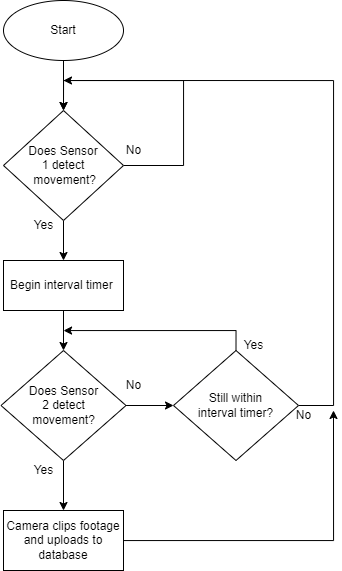

The diagram above was exported from draw.io. Its source (the exported page's mxGraphModel, read from the mxfile embedded in the PNG):
<mxGraphModel dx="1235" dy="641" grid="1" gridSize="10" guides="1" tooltips="1" connect="1" arrows="1" fold="1" page="1" pageScale="1" pageWidth="850" pageHeight="1100" math="0" shadow="0">
  <root>
    <mxCell id="0" />
    <mxCell id="1" parent="0" />
    <mxCell id="Lx5FxVdhqiOAjh-NJIth-4" value="" style="edgeStyle=orthogonalEdgeStyle;rounded=0;orthogonalLoop=1;jettySize=auto;html=1;" edge="1" parent="1" source="Lx5FxVdhqiOAjh-NJIth-1" target="Lx5FxVdhqiOAjh-NJIth-3">
      <mxGeometry relative="1" as="geometry" />
    </mxCell>
    <mxCell id="Lx5FxVdhqiOAjh-NJIth-1" value="Start" style="ellipse;whiteSpace=wrap;html=1;" vertex="1" parent="1">
      <mxGeometry x="300" y="10" width="120" height="60" as="geometry" />
    </mxCell>
    <mxCell id="Lx5FxVdhqiOAjh-NJIth-5" style="edgeStyle=orthogonalEdgeStyle;rounded=0;orthogonalLoop=1;jettySize=auto;html=1;entryX=0.5;entryY=0;entryDx=0;entryDy=0;" edge="1" parent="1" source="Lx5FxVdhqiOAjh-NJIth-3" target="Lx5FxVdhqiOAjh-NJIth-3">
      <mxGeometry relative="1" as="geometry">
        <mxPoint x="360" y="90" as="targetPoint" />
        <Array as="points">
          <mxPoint x="480" y="175" />
          <mxPoint x="480" y="90" />
          <mxPoint x="360" y="90" />
        </Array>
      </mxGeometry>
    </mxCell>
    <mxCell id="Lx5FxVdhqiOAjh-NJIth-7" style="edgeStyle=orthogonalEdgeStyle;rounded=0;orthogonalLoop=1;jettySize=auto;html=1;entryX=0.5;entryY=0;entryDx=0;entryDy=0;" edge="1" parent="1" source="Lx5FxVdhqiOAjh-NJIth-3" target="Lx5FxVdhqiOAjh-NJIth-9">
      <mxGeometry relative="1" as="geometry">
        <mxPoint x="360" y="280" as="targetPoint" />
      </mxGeometry>
    </mxCell>
    <mxCell id="Lx5FxVdhqiOAjh-NJIth-3" value="Does Sensor &lt;br&gt;1 detect&lt;br&gt;&amp;nbsp;movement?" style="rhombus;whiteSpace=wrap;html=1;" vertex="1" parent="1">
      <mxGeometry x="300" y="120" width="120" height="110" as="geometry" />
    </mxCell>
    <mxCell id="Lx5FxVdhqiOAjh-NJIth-6" value="No" style="text;html=1;align=center;verticalAlign=middle;resizable=0;points=[];autosize=1;strokeColor=none;fillColor=none;" vertex="1" parent="1">
      <mxGeometry x="410" y="145" width="40" height="30" as="geometry" />
    </mxCell>
    <mxCell id="Lx5FxVdhqiOAjh-NJIth-8" value="Yes" style="text;html=1;align=center;verticalAlign=middle;resizable=0;points=[];autosize=1;strokeColor=none;fillColor=none;" vertex="1" parent="1">
      <mxGeometry x="320" y="220" width="40" height="30" as="geometry" />
    </mxCell>
    <mxCell id="Lx5FxVdhqiOAjh-NJIth-11" value="" style="edgeStyle=orthogonalEdgeStyle;rounded=0;orthogonalLoop=1;jettySize=auto;html=1;" edge="1" parent="1" source="Lx5FxVdhqiOAjh-NJIth-9" target="Lx5FxVdhqiOAjh-NJIth-10">
      <mxGeometry relative="1" as="geometry" />
    </mxCell>
    <mxCell id="Lx5FxVdhqiOAjh-NJIth-9" value="Begin interval timer&amp;nbsp;" style="rounded=0;whiteSpace=wrap;html=1;" vertex="1" parent="1">
      <mxGeometry x="300" y="270" width="120" height="50" as="geometry" />
    </mxCell>
    <mxCell id="Lx5FxVdhqiOAjh-NJIth-13" value="" style="edgeStyle=orthogonalEdgeStyle;rounded=0;orthogonalLoop=1;jettySize=auto;html=1;" edge="1" parent="1" source="Lx5FxVdhqiOAjh-NJIth-10" target="Lx5FxVdhqiOAjh-NJIth-12">
      <mxGeometry relative="1" as="geometry" />
    </mxCell>
    <mxCell id="Lx5FxVdhqiOAjh-NJIth-16" value="" style="edgeStyle=orthogonalEdgeStyle;rounded=0;orthogonalLoop=1;jettySize=auto;html=1;" edge="1" parent="1" source="Lx5FxVdhqiOAjh-NJIth-10" target="Lx5FxVdhqiOAjh-NJIth-15">
      <mxGeometry relative="1" as="geometry" />
    </mxCell>
    <mxCell id="Lx5FxVdhqiOAjh-NJIth-10" value="Does Sensor&lt;br&gt;2 detect&lt;br&gt;movement?" style="rhombus;whiteSpace=wrap;html=1;rounded=0;" vertex="1" parent="1">
      <mxGeometry x="297.5" y="360" width="125" height="110" as="geometry" />
    </mxCell>
    <mxCell id="Lx5FxVdhqiOAjh-NJIth-23" style="edgeStyle=orthogonalEdgeStyle;rounded=0;orthogonalLoop=1;jettySize=auto;html=1;" edge="1" parent="1" source="Lx5FxVdhqiOAjh-NJIth-12">
      <mxGeometry relative="1" as="geometry">
        <mxPoint x="630" y="420" as="targetPoint" />
      </mxGeometry>
    </mxCell>
    <mxCell id="Lx5FxVdhqiOAjh-NJIth-12" value="Camera clips footage and uploads to database" style="whiteSpace=wrap;html=1;rounded=0;" vertex="1" parent="1">
      <mxGeometry x="300" y="520" width="120" height="60" as="geometry" />
    </mxCell>
    <mxCell id="Lx5FxVdhqiOAjh-NJIth-14" value="Yes" style="text;html=1;align=center;verticalAlign=middle;resizable=0;points=[];autosize=1;strokeColor=none;fillColor=none;" vertex="1" parent="1">
      <mxGeometry x="320" y="465" width="40" height="30" as="geometry" />
    </mxCell>
    <mxCell id="Lx5FxVdhqiOAjh-NJIth-17" style="edgeStyle=orthogonalEdgeStyle;rounded=0;orthogonalLoop=1;jettySize=auto;html=1;exitX=0.5;exitY=0;exitDx=0;exitDy=0;" edge="1" parent="1" source="Lx5FxVdhqiOAjh-NJIth-15">
      <mxGeometry relative="1" as="geometry">
        <mxPoint x="360" y="340" as="targetPoint" />
        <Array as="points">
          <mxPoint x="533" y="340" />
          <mxPoint x="360" y="340" />
        </Array>
      </mxGeometry>
    </mxCell>
    <mxCell id="Lx5FxVdhqiOAjh-NJIth-19" style="edgeStyle=orthogonalEdgeStyle;rounded=0;orthogonalLoop=1;jettySize=auto;html=1;" edge="1" parent="1" source="Lx5FxVdhqiOAjh-NJIth-15">
      <mxGeometry relative="1" as="geometry">
        <mxPoint x="360" y="90" as="targetPoint" />
        <Array as="points">
          <mxPoint x="630" y="415" />
          <mxPoint x="630" y="90" />
        </Array>
      </mxGeometry>
    </mxCell>
    <mxCell id="Lx5FxVdhqiOAjh-NJIth-15" value="Still within &lt;br&gt;interval timer?" style="rhombus;whiteSpace=wrap;html=1;rounded=0;" vertex="1" parent="1">
      <mxGeometry x="470" y="360" width="125" height="110" as="geometry" />
    </mxCell>
    <mxCell id="Lx5FxVdhqiOAjh-NJIth-18" value="Yes" style="text;html=1;align=center;verticalAlign=middle;resizable=0;points=[];autosize=1;strokeColor=none;fillColor=none;" vertex="1" parent="1">
      <mxGeometry x="530" y="340" width="40" height="30" as="geometry" />
    </mxCell>
    <mxCell id="Lx5FxVdhqiOAjh-NJIth-20" value="No" style="text;html=1;align=center;verticalAlign=middle;resizable=0;points=[];autosize=1;strokeColor=none;fillColor=none;" vertex="1" parent="1">
      <mxGeometry x="580" y="410" width="40" height="30" as="geometry" />
    </mxCell>
    <mxCell id="Lx5FxVdhqiOAjh-NJIth-24" value="No" style="text;html=1;align=center;verticalAlign=middle;resizable=0;points=[];autosize=1;strokeColor=none;fillColor=none;" vertex="1" parent="1">
      <mxGeometry x="410" y="380" width="40" height="30" as="geometry" />
    </mxCell>
  </root>
</mxGraphModel>